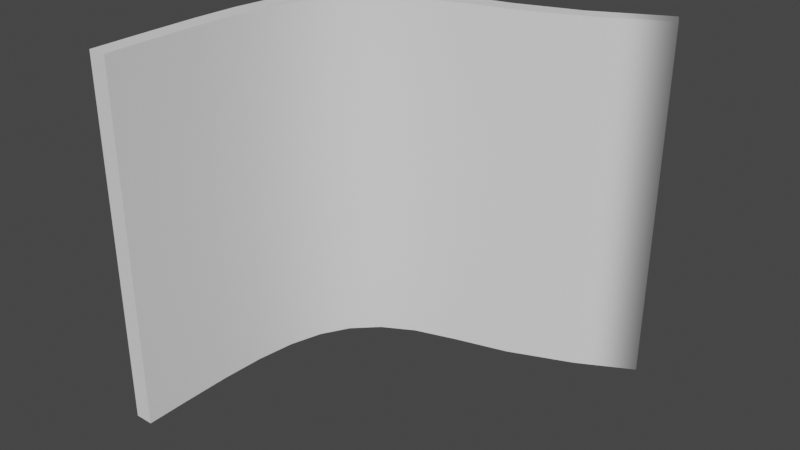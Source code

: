 # Source: BendBoard.blend  (saved by Blender 2.91.10; exported with 4.5.12 LTS)
import bpy
from mathutils import Matrix  # noqa: F401  (used for matrix-valued properties, if any)

bpy.ops.wm.read_factory_settings(use_empty=True)
scene = bpy.context.scene
scene.name = 'Scene'

# ---- collections
col_collection = bpy.data.collections.new('Collection'); scene.collection.children.link(col_collection)

# ---- world
world_world = bpy.data.worlds.new('World'); scene.world = world_world
world_world.use_nodes = True; world_world.node_tree.nodes.clear()
_N = world_world.node_tree.nodes; _L = world_world.node_tree.links
n0 = _N.new('ShaderNodeOutputWorld'); n0.name = 'World Output'; n0.location = (300, 300)
n1 = _N.new('ShaderNodeBackground'); n1.name = 'Background'; n1.location = (10, 300)
n1.inputs[0].default_value = (0.05088, 0.05088, 0.05088, 1.0)
_L.new(n1.outputs[0], n0.inputs[0])
n0.is_active_output = True
world_world.color = (0.05088, 0.05088, 0.05088)
world_world.use_sun_shadow = False
world_world.sun_shadow_jitter_overblur = 0.0

# ---- meshes
me_001 = bpy.data.meshes.new('ベジエカーブ.001')
me_001.from_pydata([(-1.0, -0.5568, 0.0), (-1.003, -0.3898, 0.0), (-1.004, -0.242, 0.0), (-0.9988, -0.1123, 0.0), (-0.9837, -3.608e-05, 0.0), (-0.9551, 0.09581, 0.0), (-0.9092, 0.1761, 0.0), (-0.8422, 0.2416, 0.0), (-0.7504, 0.2932, 0.0), (-0.6299, 0.3319, 0.0), (-0.4784, 0.3666, -8.309e-05), (-0.3013, 0.4279, -0.0005552), (-0.09764, 0.5348, -0.00162), (-1.0, -0.5568, -1.021), (-1.003, -0.3898, -1.021), (-1.004, -0.242, -1.021), (-0.9988, -0.1123, -1.021), (-0.9837, -3.608e-05, -1.021), (-0.9551, 0.09581, -1.021), (-0.9092, 0.1761, -1.021), (-0.8422, 0.2416, -1.021), (-0.7504, 0.2932, -1.021), (-0.6299, 0.3319, -1.021), (-0.4798, 0.3662, -1.021), (-0.3049, 0.4267, -1.021), (-0.1028, 0.533, -1.022), (-0.9488, -0.436, 0.0), (-0.9497, -0.2882, 0.0), (-0.9444, -0.1585, 0.0), (-0.9294, -0.04623, 0.0), (-0.9008, 0.04961, 0.0), (-0.8549, 0.1299, 0.0), (-0.7879, 0.1954, 0.0), (-0.6961, 0.247, 0.0), (-0.5748, 0.2859, 5.96e-08), (-0.4162, 0.3305, -0.0001662), (-0.2324, 0.4069, -0.0007825), (-0.9488, -0.436, -1.021), (-0.9497, -0.2882, -1.021), (-0.9444, -0.1585, -1.021), (-0.9294, -0.04623, -1.021), (-0.9008, 0.04961, -1.021), (-0.8549, 0.1299, -1.021), (-0.7879, 0.1954, -1.021), (-0.6961, 0.247, -1.021), (-0.575, 0.2858, -1.021), (-0.4181, 0.3299, -1.021), (-0.2364, 0.4054, -1.021), (-0.07603, 0.4927, -0.001655), (-0.9466, -0.5568, -1.021), (-0.9466, -0.5568, 0.0), (-0.08116, 0.4909, -1.022)], [], [(3, 4, 17, 16), (10, 11, 24, 23), (0, 1, 14, 13), (7, 8, 21, 20), (4, 5, 18, 17), (11, 12, 25, 24), (1, 2, 15, 14), (8, 9, 22, 21), (5, 6, 19, 18), (2, 3, 16, 15), (9, 10, 23, 22), (6, 7, 20, 19), (28, 39, 40, 29), (35, 46, 47, 36), (32, 43, 44, 33), (29, 40, 41, 30), (36, 47, 51, 48), (26, 37, 38, 27), (33, 44, 45, 34), (30, 41, 42, 31), (27, 38, 39, 28), (34, 45, 46, 35), (31, 42, 43, 32), (3, 28, 29, 4), (20, 43, 42, 19), (11, 36, 48, 12), (4, 29, 30, 5), (21, 44, 43, 20), (14, 37, 49, 13), (5, 30, 31, 6), (22, 45, 44, 21), (15, 38, 37, 14), (6, 31, 32, 7), (23, 46, 45, 22), (16, 39, 38, 15), (7, 32, 33, 8), (24, 47, 46, 23), (17, 40, 39, 16), (8, 33, 34, 9), (1, 26, 27, 2), (18, 41, 40, 17), (9, 34, 35, 10), (2, 27, 28, 3), (19, 42, 41, 18), (10, 35, 36, 11), (49, 37, 26, 50), (50, 26, 1, 0), (50, 0, 13, 49), (12, 48, 51, 25), (51, 47, 24, 25)])
me_001.polygons.foreach_set('use_smooth', [1, 1, 1, 1, 1, 1, 1, 1, 1, 1, 1, 1, 1, 1, 1, 1, 1, 1, 1, 1, 1, 1, 1, 0, 0, 0, 0, 0, 0, 0, 0, 0, 0, 0, 0, 0, 0, 0, 0, 0, 0, 0, 0, 0, 0, 1, 0, 0, 0, 0])
_uv = me_001.uv_layers.new(name='UVMap')
_uv.uv.foreach_set('vector', [0.0, 0.0, 0.0, 0.0, 0.0, 0.0, 0.0, 0.0, 0.0, 0.0, 0.0, 0.0, 0.0, 0.0, 0.0, 0.0, 0.0, 0.0, 0.0, 0.0, 0.0, 0.0, 0.0, 0.0, 0.0, 0.0, 0.0, 0.0, 0.0, 0.0, 0.0, 0.0, 0.0, 0.0, 0.0, 0.0, 0.0, 0.0, 0.0, 0.0, 0.0, 0.0, 0.0, 0.0, 0.0, 0.0, 0.0, 0.0, 0.0, 0.0, 0.0, 0.0, 0.0, 0.0, 0.0, 0.0, 0.0, 0.0, 0.0, 0.0, 0.0, 0.0, 0.0, 0.0, 0.0, 0.0, 0.0, 0.0, 0.0, 0.0, 0.0, 0.0, 0.0, 0.0, 0.0, 0.0, 0.0, 0.0, 0.0, 0.0, 0.0, 0.0, 0.0, 0.0, 0.0, 0.0, 0.0, 0.0, 0.0, 0.0, 0.0, 0.0, 0.0, 0.0, 0.0, 0.0, 0.0, 0.0, 0.0, 0.0, 0.0, 0.0, 0.0, 0.0, 0.0, 0.0, 0.0, 0.0, 0.0, 0.0, 0.0, 0.0, 0.0, 0.0, 0.0, 0.0, 0.0, 0.0, 0.0, 0.0, 0.0, 0.0, 0.0, 0.0, 0.0, 0.0, 0.0, 0.0, 0.0, 0.0, 0.0, 0.0, 0.0, 0.0, 0.0, 0.0, 0.0, 0.0, 0.0, 0.0, 0.0, 0.0, 0.0, 0.0, 0.0, 0.0, 0.0, 0.0, 0.0, 0.0, 0.0, 0.0, 0.0, 0.0, 0.0, 0.0, 0.0, 0.0, 0.0, 0.0, 0.0, 0.0, 0.0, 0.0, 0.0, 0.0, 0.0, 0.0, 0.0, 0.0, 0.0, 0.0, 0.0, 0.0, 0.0, 0.0, 0.0, 0.0, 0.0, 0.0, 0.0, 0.0, 0.0, 0.0, 0.0, 0.0, 0.0, 0.0, 0.0, 0.0, 0.0, 0.0, 0.0, 0.0, 0.0, 0.0, 0.0, 0.0, 0.0, 0.0, 0.0, 0.0, 0.0, 0.0, 0.0, 0.0, 0.0, 0.0, 0.0, 0.0, 0.0, 0.0, 0.0, 0.0, 0.0, 0.0, 0.0, 0.0, 0.0, 0.0, 0.0, 0.0, 0.0, 0.0, 0.0, 0.0, 0.0, 0.0, 0.0, 0.0, 0.0, 0.0, 0.0, 0.0, 0.0, 0.0, 0.0, 0.0, 0.0, 0.0, 0.0, 0.0, 0.0, 0.0, 0.0, 0.0, 0.0, 0.0, 0.0, 0.0, 0.0, 0.0, 0.0, 0.0, 0.0, 0.0, 0.0, 0.0, 0.0, 0.0, 0.0, 0.0, 0.0, 0.0, 0.0, 0.0, 0.0, 0.0, 0.0, 0.0, 0.0, 0.0, 0.0, 0.0, 0.0, 0.0, 0.0, 0.0, 0.0, 0.0, 0.0, 0.0, 0.0, 0.0, 0.0, 0.0, 0.0, 0.0, 0.0, 0.0, 0.0, 0.0, 0.0, 0.0, 0.0, 0.0, 0.0, 0.0, 0.0, 0.0, 0.0, 0.0, 0.0, 0.0, 0.0, 0.0, 0.0, 0.0, 0.0, 0.0, 0.0, 0.0, 0.0, 0.0, 0.0, 0.0, 0.0, 0.0, 0.0, 0.0, 0.0, 0.0, 0.0, 0.0, 0.0, 0.0, 0.0, 0.0, 0.0, 0.0, 0.0, 0.0, 0.0, 0.0, 0.0, 0.0, 0.0, 0.0, 0.0, 0.0, 0.0, 0.0, 0.0, 0.0, 0.0, 0.0, 0.0, 0.0, 0.0, 0.0, 0.0, 0.0, 0.0, 0.0, 0.0, 0.0, 0.0, 0.0, 0.0, 0.0, 0.0, 0.0, 0.0, 0.0, 0.0, 0.0, 0.0, 0.0, 0.0, 0.0, 0.0, 0.0, 0.0, 0.0, 0.0, 0.0, 0.0, 0.0, 0.0, 0.0, 0.0, 0.0, 0.0, 0.0, 0.0, 0.0, 0.0, 0.0, 0.0, 0.0, 0.0, 0.0, 0.0, 0.0, 0.0, 0.0, 0.0, 0.0, 0.0, 0.0])
me_001.use_remesh_fix_poles = True
me_001.use_remesh_preserve_attributes = False
me_001.use_mirror_vertex_groups = False
me_001.update()
me_001.normals_split_custom_set([tuple(v) for v in zip(*[iter([-0.9963, 0.08647, 0.0, -0.9777, 0.2099, 0.0, -0.9777, 0.2099, 0.0, -0.9963, 0.08647, 0.0, -0.2754, 0.9613, -1.06e-05, -0.3972, 0.9177, 0.0003488, -0.3972, 0.9177, 0.0003488, -0.2754, 0.9613, -1.06e-05, -0.9998, -0.01876, 0.0, -0.9999, -0.01222, 0.0, -0.9999, -0.01222, 0.0, -0.9998, -0.01876, 0.0, -0.5998, 0.8002, 0.0, -0.4, 0.9165, 0.0, -0.4, 0.9165, 0.0, -0.5998, 0.8002, 0.0, -0.9777, 0.2099, 0.0, -0.9192, 0.3939, 0.0, -0.9192, 0.3939, 0.0, -0.9777, 0.2099, 0.0, -0.3972, 0.9177, 0.0003488, 0.8744, 0.4852, -0.005504, 0.8435, 0.4668, -0.2656, -0.3972, 0.9177, 0.0003488, -0.9999, -0.01222, 0.0, -0.9999, 0.01725, 0.0, -0.9999, 0.01725, 0.0, -0.9999, -0.01222, 0.0, -0.4, 0.9165, 0.0, -0.2646, 0.9644, -2.32e-05, -0.2646, 0.9644, -2.321e-05, -0.4, 0.9165, 0.0, -0.9192, 0.3939, 0.0, -0.7911, 0.6117, 0.0, -0.7911, 0.6117, 0.0, -0.9192, 0.3939, 0.0, -0.9999, 0.01725, 0.0, -0.9963, 0.08647, 0.0, -0.9963, 0.08647, 0.0, -0.9999, 0.01725, 0.0, -0.2646, 0.9644, -2.32e-05, -0.2754, 0.9613, -1.06e-05, -0.2754, 0.9613, -1.06e-05, -0.2646, 0.9644, -2.321e-05, -0.7911, 0.6117, 0.0, -0.5998, 0.8002, 0.0, -0.5998, 0.8002, 0.0, -0.7911, 0.6117, 0.0, 0.9963, -0.08647, 0.0, 0.9963, -0.08647, 0.0, 0.9777, -0.2099, 0.0, 0.9777, -0.2099, 0.0, 0.3277, -0.9448, -8.439e-05, 0.3277, -0.9448, -8.44e-05, 0.4334, -0.9012, -0.0004819, 0.4334, -0.9012, -0.000482, 0.5998, -0.8002, 0.0, 0.5998, -0.8002, 0.0, 0.3997, -0.9166, -3.552e-06, 0.3997, -0.9166, -3.552e-06, 0.9777, -0.2099, 0.0, 0.9777, -0.2099, 0.0, 0.9192, -0.3939, 0.0, 0.9192, -0.3939, 0.0, 0.4334, -0.9012, -0.000482, 0.4334, -0.9012, -0.0004819, 0.8787, 0.4774, -0.005507, 0.8781, 0.4784, -0.005025, 0.9999, 0.01222, 1.086e-08, 0.9999, 0.01222, 1.086e-08, 0.9999, -0.01725, 0.0, 0.9999, -0.01725, 0.0, 0.3997, -0.9166, -3.552e-06, 0.3997, -0.9166, -3.552e-06, 0.2878, -0.9577, 6.56e-06, 0.2878, -0.9577, 6.554e-06, 0.9192, -0.3939, 0.0, 0.9192, -0.3939, 0.0, 0.7911, -0.6117, 0.0, 0.7911, -0.6117, 0.0, 0.9999, -0.01725, 0.0, 0.9999, -0.01725, 0.0, 0.9963, -0.08647, 0.0, 0.9963, -0.08647, 0.0, 0.2878, -0.9577, 6.554e-06, 0.2878, -0.9577, 6.56e-06, 0.3277, -0.9448, -8.44e-05, 0.3277, -0.9448, -8.439e-05, 0.7911, -0.6117, 0.0, 0.7911, -0.6117, 0.0, 0.5998, -0.8002, 0.0, 0.5998, -0.8002, 0.0, 0.0, 0.0, 1.0, 0.0, 0.0, 1.0, 0.0, 0.0, 1.0, 0.0, 0.0, 1.0, 0.0, 0.0, -1.0, 0.0, 0.0, -1.0, 0.0, 0.0, -1.0, 0.0, 0.0, -1.0, 0.004305, 0.002009, 1.0, 0.004305, 0.002009, 1.0, 0.8862, 0.4633, -0.0051, 0.885, 0.4656, -0.005525, 0.0, 0.0, 1.0, 0.0, 0.0, 1.0, 0.0, 0.0, 1.0, 0.0, 0.0, 1.0, 0.0, 0.0, -1.0, 0.0, 0.0, -1.0, 0.0, 0.0, -1.0, 0.0, 0.0, -1.0, 9.693e-07, 0.0, -1.0, 9.693e-07, 0.0, -1.0, 9.693e-07, 0.0, -1.0, 9.693e-07, 0.0, -1.0, 0.0, 0.0, 1.0, 0.0, 0.0, 1.0, 0.0, 0.0, 1.0, 0.0, 0.0, 1.0, -1.454e-06, 5.129e-07, -1.0, -1.454e-06, 5.129e-07, -1.0, -1.454e-06, 5.129e-07, -1.0, -1.454e-06, 5.129e-07, -1.0, 0.0, 0.0, -1.0, 0.0, 0.0, -1.0, 0.0, 0.0, -1.0, 0.0, 0.0, -1.0, 0.0, 0.0, 1.0, 0.0, 0.0, 1.0, 0.0, 0.0, 1.0, 0.0, 0.0, 1.0, -0.0007751, -0.0001026, -1.0, -0.0007751, -0.0001026, -1.0, -0.0007751, -0.0001026, -1.0, -0.0007751, -0.0001026, -1.0, 0.0, 0.0, -1.0, 0.0, 0.0, -1.0, 0.0, 0.0, -1.0, 0.0, 0.0, -1.0, 0.0, 0.0, 1.0, 0.0, 0.0, 1.0, 0.0, 0.0, 1.0, 0.0, 0.0, 1.0, -0.00271, -0.000802, -1.0, -0.00271, -0.000802, -1.0, -0.00271, -0.000802, -1.0, -0.00271, -0.000802, -1.0, 1.097e-06, 0.0, -1.0, 1.097e-06, 0.0, -1.0, 1.097e-06, 0.0, -1.0, 1.097e-06, 0.0, -1.0, -3.287e-07, 2.562e-07, 1.0, -3.287e-07, 2.562e-07, 1.0, -3.287e-07, 2.562e-07, 1.0, -3.287e-07, 2.562e-07, 1.0, 0.0, 0.0, 1.0, 0.0, 0.0, 1.0, 0.0, 0.0, 1.0, 0.0, 0.0, 1.0, 0.0, 0.0, -1.0, 0.0, 0.0, -1.0, 0.0, 0.0, -1.0, 0.0, 0.0, -1.0, 0.0007782, 0.0001011, 1.0, 0.0007782, 0.0001011, 1.0, 0.0007782, 0.0001011, 1.0, 0.0007782, 0.0001011, 1.0, 0.0, 0.0, 1.0, 0.0, 0.0, 1.0, 0.0, 0.0, 1.0, 0.0, 0.0, 1.0, 5.75e-07, 0.0, -1.0, 5.75e-07, 0.0, -1.0, 5.75e-07, 0.0, -1.0, 5.75e-07, 0.0, -1.0, 0.002713, 0.0007948, 1.0, 0.002713, 0.0007948, 1.0, 0.002713, 0.0007948, 1.0, 0.002713, 0.0007948, 1.0, 0.9998, 0.01876, 2.172e-08, 0.9999, 0.01222, 1.086e-08, 0.9999, 0.01222, 1.086e-08, 0.9998, 0.01876, 2.172e-08, 0.0, 0.0, 1.0, 0.0, 0.0, 1.0, 0.0, 0.0, 1.0, 0.0, 0.0, 1.0, -0.0003491, -1.0, -1.827e-05, -0.0003491, -1.0, -1.827e-05, -0.0003491, -1.0, -1.827e-05, -0.0003491, -1.0, -1.827e-05, 0.8898, 0.4563, -0.005591, 0.8898, 0.4563, -0.005591, 0.8898, 0.4563, -0.005591, 0.8898, 0.4563, -0.005591, 0.8858, 0.464, -0.004094, -0.004665, -0.0008141, -1.0, -0.004645, -0.0008578, -1.0, 0.8847, 0.4661, -0.005863])] * 3)])

# ---- objects
ob_x = bpy.data.objects.new('ベジエカーブ', me_001)

# ---- transforms, parenting, visibility, modifiers, constraints
ob_x.location = (-0.9085, -0.4294, 0.1908)
ob_x.lineart.crease_threshold = 0.0

# ---- collection membership
col_collection.objects.link(ob_x)

# ---- scene / render settings (as saved in the file)
scene.frame_start = 1; scene.frame_end = 250; scene.frame_set(1)
scene.render.engine = 'BLENDER_EEVEE_NEXT'
scene.cycles.use_denoising = False
scene.cycles.samples = 128
scene.cycles.sampling_pattern = 'TABULATED_SOBOL'
scene.cycles.use_adaptive_sampling = False
scene.cycles.use_light_tree = False
scene.view_settings.view_transform = 'Filmic'
bpy.context.view_layer.update()

# ---- added for rendering (the .blend has no active camera and no usable light): camera, sun
cam_auto = bpy.data.cameras.new('AutoCamera')
cam_auto.lens = 50.0
cam_auto.sensor_width = 36.0
cam_auto.clip_end = 1000.0
ob_auto_camera = bpy.data.objects.new('AutoCamera', cam_auto)
scene.collection.objects.link(ob_auto_camera)
ob_auto_camera.location = (0.179931, -2.39458, 0.98245)
ob_auto_camera.rotation_euler = (1.09748, -7.21219e-08, 0.694738)
scene.camera = ob_auto_camera
light_auto_sun = bpy.data.lights.new('AutoSun', 'SUN')
light_auto_sun.energy = 3.0
light_auto_sun.angle = 0.0523599
ob_auto_sun = bpy.data.objects.new('AutoSun', light_auto_sun)
scene.collection.objects.link(ob_auto_sun)
ob_auto_sun.rotation_euler = (0.872665, 0.174533, 0.523599)
bpy.context.view_layer.update()
